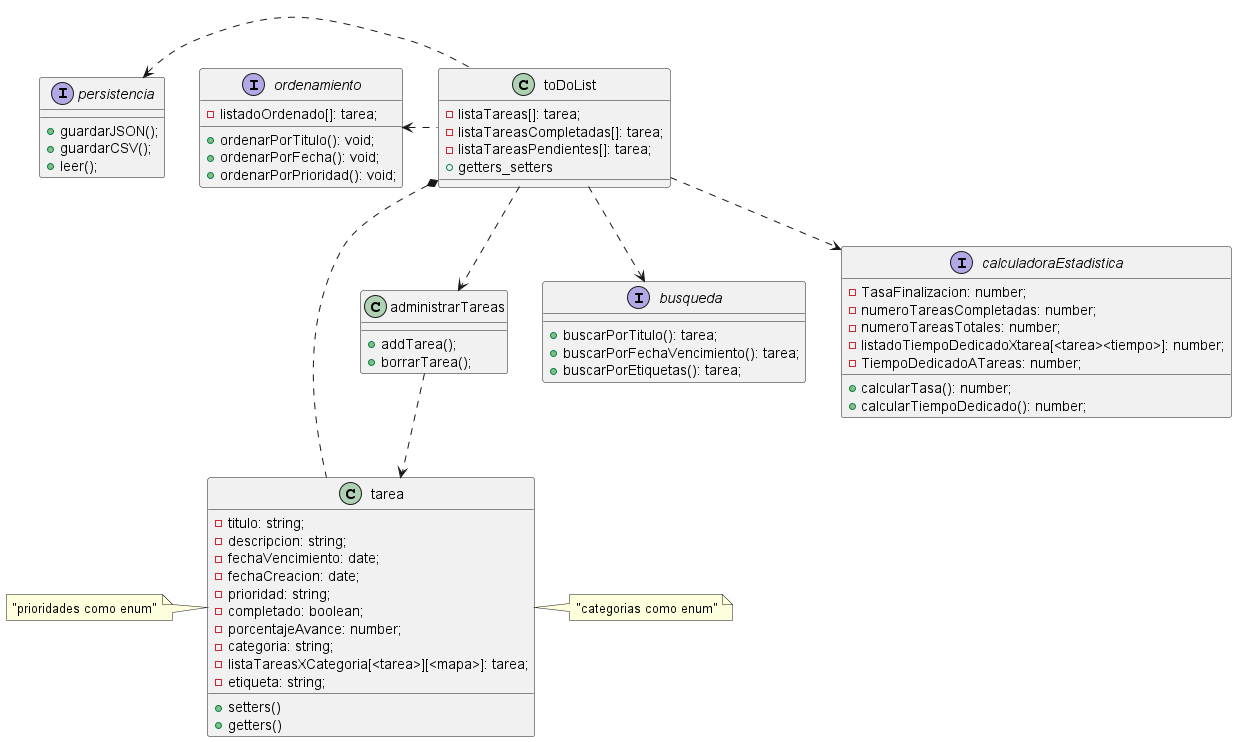

The diagram above was rendered by PlantUML. Its source (embedded in the PNG):
@startuml diagrama

class toDoList{
    -listaTareas[]: tarea;
    -listaTareasCompletadas[]: tarea;
    -listaTareasPendientes[]: tarea;
    +getters_setters
}

class tarea{
    -titulo: string;
    -descripcion: string;
    -fechaVencimiento: date;
    ' lo cambie a "date" que es un tipo de objeto de javascript que funciona en typescript y deja poner fechas de una.
    -fechaCreacion: date;
    ' la agrego porque para hacer la estadistica de cuanto tiempo se tardo, la forma mas simple que se me ocurre es poner la fecha de creacion, y cuando lo pasas a completado, comparar con la fecha de finalizacion y calcular los dias transcurridos
    -prioridad: string;  
    -completado: boolean;
    -porcentajeAvance: number;
    -categoria: string;
    -listaTareasXCategoria[<tarea>][<mapa>]: tarea;
    -etiqueta: string;
    +setters()
    +getters()
}

class administrarTareas {
    +addTarea();
    +borrarTarea();
}

interface busqueda{
    +buscarPorTitulo(): tarea;
    +buscarPorFechaVencimiento(): tarea;
    +buscarPorEtiquetas(): tarea;
}

interface ordenamiento{
    -listadoOrdenado[]: tarea;
    +ordenarPorTitulo(): void;
    +ordenarPorFecha(): void;
    +ordenarPorPrioridad(): void;
}

interface calculadoraEstadistica{
    -TasaFinalizacion: number;
    -numeroTareasCompletadas: number;
    -numeroTareasTotales: number;
    'le saque que sea coleccion, es una tasa (tareasFinalizadas/tareasTotales)
    -listadoTiempoDedicadoXtarea[<tarea><tiempo>]: number;
    'esto serviria si hacemos algunas estadisticas que sean algo asi como "promedio de tiempo para resolucion de tareas", o "tiempo dedicado a X categoria / etiqueta", sino yo pondria
    -TiempoDedicadoATareas: number;
    'este simplemente sumaria el tiempo desde la creacion de la tarea hasta ahora. Tambien se puede separar en tiempo dedicado a teareas completadas y tiempo dedicado a tareas no completadas
    +calcularTasa(): number;
    +calcularTiempoDedicado(): number;
}

interface persistencia{
    + guardarJSON();
    + guardarCSV();
    + leer();
    'el tp pide guardar en JSON y texto plano, yo diria que usemos CSV para texto plano (valores separados por comas)
}

toDoList ..> administrarTareas
administrarTareas ..> tarea
toDoList ..> calculadoraEstadistica
toDoList ..> busqueda
toDoList .l.> ordenamiento
toDoList *.d. tarea
toDoList .l.> persistencia

note right of tarea 
"categorias como enum"
endnote

note left of tarea
"prioridades como enum"
endnote


@enduml